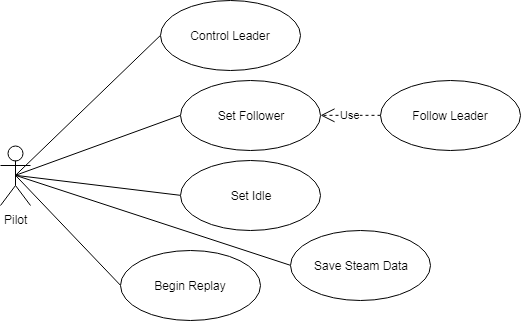

The diagram above was exported from draw.io. Its source (the exported page's mxGraphModel, read from the mxfile embedded in the PNG):
<mxGraphModel dx="1695" dy="936" grid="1" gridSize="10" guides="1" tooltips="1" connect="1" arrows="1" fold="1" page="1" pageScale="1" pageWidth="850" pageHeight="1100" math="0" shadow="0">
  <root>
    <mxCell id="0" />
    <mxCell id="1" parent="0" />
    <mxCell id="ZDsiALgipY1FJ5ER6qqa-25" style="edgeStyle=none;rounded=0;orthogonalLoop=1;jettySize=auto;html=1;exitX=0;exitY=0.5;exitDx=0;exitDy=0;endArrow=none;endFill=0;entryX=0.5;entryY=0.5;entryDx=0;entryDy=0;entryPerimeter=0;" edge="1" parent="1" source="ZDsiALgipY1FJ5ER6qqa-1" target="ZDsiALgipY1FJ5ER6qqa-3">
      <mxGeometry relative="1" as="geometry">
        <mxPoint x="65" y="230" as="targetPoint" />
      </mxGeometry>
    </mxCell>
    <mxCell id="ZDsiALgipY1FJ5ER6qqa-1" value="Begin Replay" style="ellipse;whiteSpace=wrap;html=1;" vertex="1" parent="1">
      <mxGeometry x="170" y="300" width="140" height="70" as="geometry" />
    </mxCell>
    <mxCell id="ZDsiALgipY1FJ5ER6qqa-24" style="edgeStyle=none;rounded=0;orthogonalLoop=1;jettySize=auto;html=1;exitX=0;exitY=0.5;exitDx=0;exitDy=0;entryX=0.5;entryY=0.5;entryDx=0;entryDy=0;entryPerimeter=0;endArrow=none;endFill=0;" edge="1" parent="1" source="ZDsiALgipY1FJ5ER6qqa-2" target="ZDsiALgipY1FJ5ER6qqa-3">
      <mxGeometry relative="1" as="geometry" />
    </mxCell>
    <mxCell id="ZDsiALgipY1FJ5ER6qqa-2" value="Control Leader&lt;br&gt;" style="ellipse;whiteSpace=wrap;html=1;" vertex="1" parent="1">
      <mxGeometry x="210" y="50" width="140" height="70" as="geometry" />
    </mxCell>
    <mxCell id="ZDsiALgipY1FJ5ER6qqa-36" style="edgeStyle=none;rounded=0;orthogonalLoop=1;jettySize=auto;html=1;exitX=0.5;exitY=0.5;exitDx=0;exitDy=0;exitPerimeter=0;endArrow=none;endFill=0;entryX=0;entryY=0.5;entryDx=0;entryDy=0;" edge="1" parent="1" source="ZDsiALgipY1FJ5ER6qqa-3" target="ZDsiALgipY1FJ5ER6qqa-37">
      <mxGeometry relative="1" as="geometry">
        <mxPoint x="210" y="170" as="targetPoint" />
      </mxGeometry>
    </mxCell>
    <mxCell id="ZDsiALgipY1FJ5ER6qqa-3" value="Pilot&lt;br&gt;" style="shape=umlActor;verticalLabelPosition=bottom;labelBackgroundColor=#ffffff;verticalAlign=top;html=1;" vertex="1" parent="1">
      <mxGeometry x="50" y="195" width="30" height="60" as="geometry" />
    </mxCell>
    <mxCell id="ZDsiALgipY1FJ5ER6qqa-22" style="rounded=0;orthogonalLoop=1;jettySize=auto;html=1;exitX=0;exitY=0.5;exitDx=0;exitDy=0;entryX=0.5;entryY=0.5;entryDx=0;entryDy=0;entryPerimeter=0;endArrow=none;endFill=0;" edge="1" parent="1" source="ZDsiALgipY1FJ5ER6qqa-6" target="ZDsiALgipY1FJ5ER6qqa-3">
      <mxGeometry relative="1" as="geometry" />
    </mxCell>
    <mxCell id="ZDsiALgipY1FJ5ER6qqa-6" value="Save Steam Data" style="ellipse;whiteSpace=wrap;html=1;" vertex="1" parent="1">
      <mxGeometry x="340" y="280" width="140" height="70" as="geometry" />
    </mxCell>
    <mxCell id="ZDsiALgipY1FJ5ER6qqa-27" value="Follow Leader&lt;br&gt;" style="ellipse;whiteSpace=wrap;html=1;" vertex="1" parent="1">
      <mxGeometry x="430" y="130" width="140" height="70" as="geometry" />
    </mxCell>
    <mxCell id="ZDsiALgipY1FJ5ER6qqa-37" value="Set Follower" style="ellipse;whiteSpace=wrap;html=1;" vertex="1" parent="1">
      <mxGeometry x="230" y="130" width="140" height="70" as="geometry" />
    </mxCell>
    <mxCell id="ZDsiALgipY1FJ5ER6qqa-41" value="Use" style="endArrow=open;endSize=12;dashed=1;html=1;exitX=0;exitY=0.5;exitDx=0;exitDy=0;entryX=1;entryY=0.5;entryDx=0;entryDy=0;" edge="1" parent="1" source="ZDsiALgipY1FJ5ER6qqa-27" target="ZDsiALgipY1FJ5ER6qqa-37">
      <mxGeometry width="160" relative="1" as="geometry">
        <mxPoint x="380" y="240" as="sourcePoint" />
        <mxPoint x="540" y="240" as="targetPoint" />
      </mxGeometry>
    </mxCell>
    <mxCell id="ZDsiALgipY1FJ5ER6qqa-48" style="edgeStyle=none;rounded=0;orthogonalLoop=1;jettySize=auto;html=1;exitX=0;exitY=0.5;exitDx=0;exitDy=0;entryX=0.5;entryY=0.5;entryDx=0;entryDy=0;entryPerimeter=0;endArrow=none;endFill=0;" edge="1" parent="1" source="ZDsiALgipY1FJ5ER6qqa-47" target="ZDsiALgipY1FJ5ER6qqa-3">
      <mxGeometry relative="1" as="geometry" />
    </mxCell>
    <mxCell id="ZDsiALgipY1FJ5ER6qqa-47" value="Set Idle" style="ellipse;whiteSpace=wrap;html=1;" vertex="1" parent="1">
      <mxGeometry x="230" y="210" width="140" height="70" as="geometry" />
    </mxCell>
  </root>
</mxGraphModel>